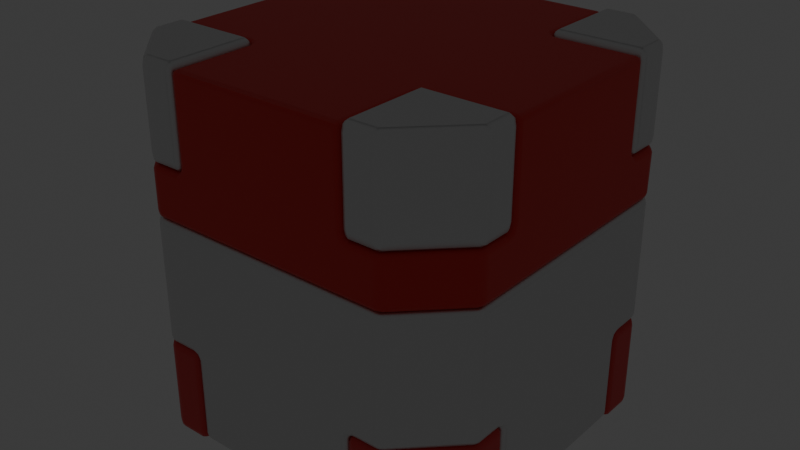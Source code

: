 # Source: crate.blend  (saved by Blender 4.3.34; exported with 4.5.12 LTS)
import bpy
from mathutils import Matrix  # noqa: F401  (used for matrix-valued properties, if any)

bpy.ops.wm.read_factory_settings(use_empty=True)
scene = bpy.context.scene
scene.name = 'Scene'

# ---- collections
col_collection = bpy.data.collections.new('Collection'); scene.collection.children.link(col_collection)
col_boolean_cutters = bpy.data.collections.new('boolean_cutters'); scene.collection.children.link(col_boolean_cutters)
col_boolean_cutters.hide_render = True

# ---- materials (node trees are filled in below, after node groups)
mat_material_002 = bpy.data.materials.new('Material.002')
mat_material_003 = bpy.data.materials.new('Material.003')
mat_material_007 = bpy.data.materials.new('Material.007')
mat_material_005 = bpy.data.materials.new('Material.005')
mat_material_004 = bpy.data.materials.new('Material.004')

# ---- node groups
ng_smooth_by_angle = bpy.data.node_groups.new('Smooth by Angle', 'GeometryNodeTree')
_s = ng_smooth_by_angle.interface.new_socket(name='Mesh', in_out='OUTPUT', socket_type='NodeSocketGeometry')
_s = ng_smooth_by_angle.interface.new_socket(name='Mesh', in_out='INPUT', socket_type='NodeSocketGeometry')
_s = ng_smooth_by_angle.interface.new_socket(name='Angle', in_out='INPUT', socket_type='NodeSocketFloat')
_s.subtype = 'ANGLE'
_s.default_value = 0.5236
_s.min_value = 0.0
_s.max_value = 3.142
_s.description = 'Maximum face angle for smooth edges'
_s = ng_smooth_by_angle.interface.new_socket(name='Ignore Sharpness', in_out='INPUT', socket_type='NodeSocketBool')
_s.force_non_field = True
ng_smooth_by_angle.description = 'Set the sharpness of mesh edges based on the angle between the neighboring faces'
ng_smooth_by_angle.is_modifier = True
_N = ng_smooth_by_angle.nodes; _L = ng_smooth_by_angle.links
n0 = _N.new('GeometryNodeSetShadeSmooth'); n0.name = 'Set Shade Smooth'; n0.location = (120, -80)
n0.domain = 'EDGE'
n1 = _N.new('GeometryNodeSetShadeSmooth'); n1.name = 'Set Shade Smooth.001'; n1.location = (300, -80)
n2 = _N.new('NodeGroupOutput'); n2.name = 'Group Output'; n2.location = (480, -80)
n3 = _N.new('GeometryNodeInputMeshEdgeAngle'); n3.name = 'Edge Angle'; n3.location = (-440, -240)
n4 = _N.new('NodeGroupInput'); n4.name = 'Group Input'; n4.location = (-80, -80)
n5 = _N.new('GeometryNodeInputEdgeSmooth'); n5.name = 'Is Edge Smooth'; n5.location = (-260, -120)
n6 = _N.new('GeometryNodeInputShadeSmooth'); n6.name = 'Is Shade Smooth'; n6.location = (-440, -397)
n7 = _N.new('FunctionNodeCompare'); n7.name = 'Compare'; n7.location = (-260, -260)
n7.operation = 'LESS_EQUAL'
n7.inputs[6].default_value = (0.0, 0.0, 0.0, 0.0)
n7.inputs[7].default_value = (0.0, 0.0, 0.0, 0.0)
n8 = _N.new('FunctionNodeBooleanMath'); n8.name = 'Boolean Math.001'; n8.location = (-80, -260)
n9 = _N.new('NodeGroupInput'); n9.name = 'Group Input.001'; n9.location = (-440, -329)
n10 = _N.new('NodeGroupInput'); n10.name = 'Group Input.002'; n10.location = (-259, -189)
n11 = _N.new('FunctionNodeBooleanMath'); n11.name = 'Boolean Math'; n11.location = (-80, -149)
n11.operation = 'OR'
n12 = _N.new('FunctionNodeBooleanMath'); n12.name = 'Boolean Math.002'; n12.location = (-260, -380)
n12.operation = 'OR'
n13 = _N.new('NodeGroupInput'); n13.name = 'Group Input.003'; n13.location = (-440, -460)
_L.new(n3.outputs[0], n7.inputs[0])
_L.new(n1.outputs[0], n2.inputs[0])
_L.new(n9.outputs[1], n7.inputs[1])
_L.new(n7.outputs[0], n8.inputs[0])
_L.new(n4.outputs[0], n0.inputs[0])
_L.new(n0.outputs[0], n1.inputs[0])
_L.new(n8.outputs[0], n0.inputs[2])
_L.new(n10.outputs[2], n11.inputs[1])
_L.new(n5.outputs[0], n11.inputs[0])
_L.new(n11.outputs[0], n0.inputs[1])
_L.new(n13.outputs[2], n12.inputs[1])
_L.new(n6.outputs[0], n12.inputs[0])
_L.new(n12.outputs[0], n8.inputs[1])
n2.is_active_output = True

# ---- material node trees
mat_material_002.use_nodes = True; mat_material_002.node_tree.nodes.clear()
_N = mat_material_002.node_tree.nodes; _L = mat_material_002.node_tree.links
n0 = _N.new('ShaderNodeBsdfPrincipled'); n0.name = 'Principled BSDF'; n0.location = (10, 300)
n0.inputs[1].default_value = 1.0
n0.inputs[7].default_value = 1.0
n1 = _N.new('ShaderNodeOutputMaterial'); n1.name = 'Material Output'; n1.location = (300, 300)
_L.new(n0.outputs[0], n1.inputs[0])
n1.is_active_output = True
mat_material_003.use_nodes = True; mat_material_003.node_tree.nodes.clear()
_N = mat_material_003.node_tree.nodes; _L = mat_material_003.node_tree.links
n0 = _N.new('ShaderNodeBsdfPrincipled'); n0.name = 'Principled BSDF'; n0.location = (10, 300)
n0.inputs[0].default_value = (0.8, 0.02782, 0.02205, 1.0)
n1 = _N.new('ShaderNodeOutputMaterial'); n1.name = 'Material Output'; n1.location = (300, 300)
_L.new(n0.outputs[0], n1.inputs[0])
n1.is_active_output = True
mat_material_007.use_nodes = True; mat_material_007.node_tree.nodes.clear()
_N = mat_material_007.node_tree.nodes; _L = mat_material_007.node_tree.links
n0 = _N.new('ShaderNodeOutputMaterial'); n0.name = 'Material Output'; n0.location = (300, 300)
n1 = _N.new('ShaderNodeEmission'); n1.name = 'Emission'; n1.location = (10, 300)
n1.inputs[0].default_value = (0.0, 0.2222, 1.0, 1.0)
n1.inputs[1].default_value = 5.0
_L.new(n1.outputs[0], n0.inputs[0])
n0.is_active_output = True
mat_material_005.use_nodes = True; mat_material_005.node_tree.nodes.clear()
_N = mat_material_005.node_tree.nodes; _L = mat_material_005.node_tree.links
n0 = _N.new('ShaderNodeBsdfPrincipled'); n0.name = 'Principled BSDF'; n0.location = (10, 300)
n0.inputs[1].default_value = 1.0
n1 = _N.new('ShaderNodeOutputMaterial'); n1.name = 'Material Output'; n1.location = (300, 300)
_L.new(n0.outputs[0], n1.inputs[0])
n1.is_active_output = True
mat_material_004.use_nodes = True; mat_material_004.node_tree.nodes.clear()
_N = mat_material_004.node_tree.nodes; _L = mat_material_004.node_tree.links
n0 = _N.new('ShaderNodeBsdfPrincipled'); n0.name = 'Principled BSDF'; n0.location = (10, 300)
n0.inputs[0].default_value = (0.8, 0.04732, 0.04732, 1.0)
n1 = _N.new('ShaderNodeOutputMaterial'); n1.name = 'Material Output'; n1.location = (300, 300)
_L.new(n0.outputs[0], n1.inputs[0])
n1.is_active_output = True

# ---- world
world_world = bpy.data.worlds.new('World'); scene.world = world_world
world_world.use_nodes = True; world_world.node_tree.nodes.clear()
_N = world_world.node_tree.nodes; _L = world_world.node_tree.links
n0 = _N.new('ShaderNodeOutputWorld'); n0.name = 'World Output'; n0.location = (300, 300)
n1 = _N.new('ShaderNodeBackground'); n1.name = 'Background'; n1.location = (10, 300)
n1.inputs[0].default_value = (0.05088, 0.05088, 0.05088, 1.0)
_L.new(n1.outputs[0], n0.inputs[0])
n0.is_active_output = True
world_world.color = (0.05088, 0.05088, 0.05088)
world_world.sun_shadow_jitter_overblur = 0.0

# ---- meshes
me_cube_003 = bpy.data.meshes.new('Cube.003')
me_cube_003.from_pydata([(-0.6929, -1.0, -1.0), (-1.0, -0.6929, -1.0), (-1.0, -0.6929, 1.0), (-0.6929, -1.0, 1.0), (-1.0, 0.6929, -1.0), (-0.6929, 1.0, -1.0), (-0.6929, 1.0, 1.0), (-1.0, 0.6929, 1.0), (1.0, -0.6929, -1.0), (0.6929, -1.0, -1.0), (0.6929, -1.0, 1.0), (1.0, -0.6929, 1.0), (0.6929, 1.0, -1.0), (1.0, 0.6929, -1.0), (1.0, 0.6929, 1.0), (0.6929, 1.0, 1.0)], [], [(9, 10, 3, 0), (13, 14, 11, 8), (14, 15, 6, 7, 2, 3, 10, 11), (1, 2, 7, 4), (5, 6, 15, 12), (0, 3, 2, 1), (6, 5, 4, 7), (14, 13, 12, 15), (10, 9, 8, 11), (4, 5, 12, 13, 8, 9, 0, 1)])
me_cube_003.polygons.foreach_set('use_smooth', [True] * 10)
_uv = me_cube_003.uv_layers.new(name='UVMap')
_uv.uv.foreach_set('vector', [0.375, 0.7884, 0.625, 0.7884, 0.625, 0.9616, 0.375, 0.9616, 0.375, 0.5384, 0.625, 0.5384, 0.625, 0.7116, 0.375, 0.7116, 0.625, 0.5384, 0.6634, 0.5, 0.8366, 0.5, 0.875, 0.5384, 0.875, 0.7116, 0.8366, 0.75, 0.6634, 0.75, 0.625, 0.7116, 0.375, 0.03839, 0.625, 0.03839, 0.625, 0.2116, 0.375, 0.2116, 0.375, 0.2884, 0.625, 0.2884, 0.625, 0.4616, 0.375, 0.4616, 0.375, 0.0, 0.625, 0.0, 0.625, 0.03839, 0.375, 0.03839, 0.625, 0.2884, 0.375, 0.2884, 0.375, 0.2116, 0.625, 0.2116, 0.625, 0.5384, 0.375, 0.5384, 0.375, 0.4616, 0.625, 0.4616, 0.625, 0.7884, 0.375, 0.7884, 0.375, 0.7116, 0.625, 0.7116, 0.125, 0.5384, 0.1634, 0.5, 0.3366, 0.5, 0.375, 0.5384, 0.375, 0.7116, 0.3366, 0.75, 0.1634, 0.75, 0.125, 0.7116])
me_cube_003.materials.append(mat_material_002)
me_cube_003.update()
me_cube_004 = bpy.data.meshes.new('Cube.004')
me_cube_004.from_pydata([(-1.0, -1.0, -1.0), (-1.0, -1.0, 1.0), (-1.0, 1.0, -1.0), (-1.0, 1.0, 1.0), (1.0, -1.0, -1.0), (1.0, -1.0, 1.0), (1.0, 1.0, -1.0), (1.0, 1.0, 1.0)], [], [(0, 1, 3, 2), (2, 3, 7, 6), (6, 7, 5, 4), (4, 5, 1, 0), (2, 6, 4, 0), (7, 3, 1, 5)])
_uv = me_cube_004.uv_layers.new(name='UVMap')
_uv.uv.foreach_set('vector', [0.375, 0.0, 0.625, 0.0, 0.625, 0.25, 0.375, 0.25, 0.375, 0.25, 0.625, 0.25, 0.625, 0.5, 0.375, 0.5, 0.375, 0.5, 0.625, 0.5, 0.625, 0.75, 0.375, 0.75, 0.375, 0.75, 0.625, 0.75, 0.625, 1.0, 0.375, 1.0, 0.125, 0.5, 0.375, 0.5, 0.375, 0.75, 0.125, 0.75, 0.625, 0.5, 0.875, 0.5, 0.875, 0.75, 0.625, 0.75])
me_cube_004.update()
me_cube_005 = bpy.data.meshes.new('Cube.005')
me_cube_005.from_pydata([(-0.2582, -0.2582, -0.2582), (-0.2582, -0.2582, 0.2582), (-0.2582, 0.2582, -0.2582), (-0.2582, 0.2582, 0.2582), (0.2582, -0.2582, -0.2582), (0.2582, -0.2582, 0.2582), (0.2582, 0.2582, -0.2582), (0.2582, 0.2582, 0.2582)], [], [(0, 1, 3, 2), (2, 3, 7, 6), (6, 7, 5, 4), (4, 5, 1, 0), (2, 6, 4, 0), (7, 3, 1, 5)])
_uv = me_cube_005.uv_layers.new(name='UVMap')
_uv.uv.foreach_set('vector', [0.375, 0.0, 0.625, 0.0, 0.625, 0.25, 0.375, 0.25, 0.375, 0.25, 0.625, 0.25, 0.625, 0.5, 0.375, 0.5, 0.375, 0.5, 0.625, 0.5, 0.625, 0.75, 0.375, 0.75, 0.375, 0.75, 0.625, 0.75, 0.625, 1.0, 0.375, 1.0, 0.125, 0.5, 0.375, 0.5, 0.375, 0.75, 0.125, 0.75, 0.625, 0.5, 0.875, 0.5, 0.875, 0.75, 0.625, 0.75])
me_cube_005.update()
me_cube_slice = bpy.data.meshes.new('Cube_slice')
me_cube_slice.from_pydata([(-0.6929, -1.0, -1.0), (-1.0, -0.6929, -1.0), (-1.0, -0.6929, 1.0), (-0.6929, -1.0, 1.0), (-1.0, 0.6929, -1.0), (-0.6929, 1.0, -1.0), (-0.6929, 1.0, 1.0), (-1.0, 0.6929, 1.0), (1.0, -0.6929, -1.0), (0.6929, -1.0, -1.0), (0.6929, -1.0, 1.0), (1.0, -0.6929, 1.0), (0.6929, 1.0, -1.0), (1.0, 0.6929, -1.0), (1.0, 0.6929, 1.0), (0.6929, 1.0, 1.0)], [], [(9, 10, 3, 0), (13, 14, 11, 8), (14, 15, 6, 7, 2, 3, 10, 11), (1, 2, 7, 4), (5, 6, 15, 12), (0, 3, 2, 1), (6, 5, 4, 7), (14, 13, 12, 15), (10, 9, 8, 11), (4, 5, 12, 13, 8, 9, 0, 1)])
me_cube_slice.polygons.foreach_set('use_smooth', [True] * 10)
_uv = me_cube_slice.uv_layers.new(name='UVMap')
_uv.uv.foreach_set('vector', [0.375, 0.7884, 0.625, 0.7884, 0.625, 0.9616, 0.375, 0.9616, 0.375, 0.5384, 0.625, 0.5384, 0.625, 0.7116, 0.375, 0.7116, 0.625, 0.5384, 0.6634, 0.5, 0.8366, 0.5, 0.875, 0.5384, 0.875, 0.7116, 0.8366, 0.75, 0.6634, 0.75, 0.625, 0.7116, 0.375, 0.03839, 0.625, 0.03839, 0.625, 0.2116, 0.375, 0.2116, 0.375, 0.2884, 0.625, 0.2884, 0.625, 0.4616, 0.375, 0.4616, 0.375, 0.0, 0.625, 0.0, 0.625, 0.03839, 0.375, 0.03839, 0.625, 0.2884, 0.375, 0.2884, 0.375, 0.2116, 0.625, 0.2116, 0.625, 0.5384, 0.375, 0.5384, 0.375, 0.4616, 0.625, 0.4616, 0.625, 0.7884, 0.375, 0.7884, 0.375, 0.7116, 0.625, 0.7116, 0.125, 0.5384, 0.1634, 0.5, 0.3366, 0.5, 0.375, 0.5384, 0.375, 0.7116, 0.3366, 0.75, 0.1634, 0.75, 0.125, 0.7116])
me_cube_slice.materials.append(mat_material_003)
me_cube_slice.update()
me_cube_slice_001 = bpy.data.meshes.new('Cube_slice.001')
me_cube_slice_001.from_pydata([(-0.7231, -1.0, -1.0), (-1.044, -0.6929, -1.0), (-1.044, -0.6929, 1.0), (-0.7231, -1.0, 1.0), (-1.044, 0.6929, -1.0), (-0.7231, 1.0, -1.0), (-0.7231, 1.0, 1.0), (-1.044, 0.6929, 1.0), (1.044, -0.6929, -1.0), (0.7231, -1.0, -1.0), (0.7231, -1.0, 1.0), (1.044, -0.6929, 1.0), (0.7231, 1.0, -1.0), (1.044, 0.6929, -1.0), (1.044, 0.6929, 1.0), (0.7231, 1.0, 1.0)], [], [(9, 10, 3, 0), (13, 14, 11, 8), (14, 15, 6, 7, 2, 3, 10, 11), (1, 2, 7, 4), (5, 6, 15, 12), (0, 3, 2, 1), (6, 5, 4, 7), (14, 13, 12, 15), (10, 9, 8, 11), (4, 5, 12, 13, 8, 9, 0, 1)])
me_cube_slice_001.polygons.foreach_set('use_smooth', [True] * 10)
_uv = me_cube_slice_001.uv_layers.new(name='UVMap')
_uv.uv.foreach_set('vector', [0.375, 0.7884, 0.625, 0.7884, 0.625, 0.9616, 0.375, 0.9616, 0.375, 0.5384, 0.625, 0.5384, 0.625, 0.7116, 0.375, 0.7116, 0.625, 0.5384, 0.6634, 0.5, 0.8366, 0.5, 0.875, 0.5384, 0.875, 0.7116, 0.8366, 0.75, 0.6634, 0.75, 0.625, 0.7116, 0.375, 0.03839, 0.625, 0.03839, 0.625, 0.2116, 0.375, 0.2116, 0.375, 0.2884, 0.625, 0.2884, 0.625, 0.4616, 0.375, 0.4616, 0.375, 0.0, 0.625, 0.0, 0.625, 0.03839, 0.375, 0.03839, 0.625, 0.2884, 0.375, 0.2884, 0.375, 0.2116, 0.625, 0.2116, 0.625, 0.5384, 0.375, 0.5384, 0.375, 0.4616, 0.625, 0.4616, 0.625, 0.7884, 0.375, 0.7884, 0.375, 0.7116, 0.625, 0.7116, 0.125, 0.5384, 0.1634, 0.5, 0.3366, 0.5, 0.375, 0.5384, 0.375, 0.7116, 0.3366, 0.75, 0.1634, 0.75, 0.125, 0.7116])
me_cube_slice_001.materials.append(None)
me_cube_slice_001.update()
me_cube_006 = bpy.data.meshes.new('Cube.006')
me_cube_006.from_pydata([(-1.032, -1.028, 0.4911), (-1.032, -1.028, 1.024), (-1.032, -0.4952, 0.4911), (-1.032, -0.4952, 1.024), (-0.4993, -1.028, 0.4911), (-0.4993, -1.028, 1.024), (-0.4993, -0.4952, 0.4911), (-0.4993, -0.4952, 1.024)], [], [(0, 1, 3, 2), (2, 3, 7, 6), (6, 7, 5, 4), (4, 5, 1, 0), (2, 6, 4, 0), (7, 3, 1, 5)])
_uv = me_cube_006.uv_layers.new(name='UVMap')
_uv.uv.foreach_set('vector', [0.375, 0.0, 0.625, 0.0, 0.625, 0.25, 0.375, 0.25, 0.375, 0.25, 0.625, 0.25, 0.625, 0.5, 0.375, 0.5, 0.375, 0.5, 0.625, 0.5, 0.625, 0.75, 0.375, 0.75, 0.375, 0.75, 0.625, 0.75, 0.625, 1.0, 0.375, 1.0, 0.125, 0.5, 0.375, 0.5, 0.375, 0.75, 0.125, 0.75, 0.625, 0.5, 0.875, 0.5, 0.875, 0.75, 0.625, 0.75])
me_cube_006.update()
me_cube_slice_slice = bpy.data.meshes.new('Cube_slice_slice')
me_cube_slice_slice.from_pydata([(-0.6929, -1.0, -1.0), (-1.0, -0.6929, -1.0), (-1.0, -0.6929, 1.0), (-0.6929, -1.0, 1.0), (-1.0, 0.6929, -1.0), (-0.6929, 1.0, -1.0), (-0.6929, 1.0, 1.0), (-1.0, 0.6929, 1.0), (1.0, -0.6929, -1.0), (0.6929, -1.0, -1.0), (0.6929, -1.0, 1.0), (1.0, -0.6929, 1.0), (0.6929, 1.0, -1.0), (1.0, 0.6929, -1.0), (1.0, 0.6929, 1.0), (0.6929, 1.0, 1.0)], [], [(9, 10, 3, 0), (13, 14, 11, 8), (14, 15, 6, 7, 2, 3, 10, 11), (1, 2, 7, 4), (5, 6, 15, 12), (0, 3, 2, 1), (6, 5, 4, 7), (14, 13, 12, 15), (10, 9, 8, 11), (4, 5, 12, 13, 8, 9, 0, 1)])
me_cube_slice_slice.polygons.foreach_set('use_smooth', [True] * 10)
_uv = me_cube_slice_slice.uv_layers.new(name='UVMap')
_uv.uv.foreach_set('vector', [0.375, 0.7884, 0.625, 0.7884, 0.625, 0.9616, 0.375, 0.9616, 0.375, 0.5384, 0.625, 0.5384, 0.625, 0.7116, 0.375, 0.7116, 0.625, 0.5384, 0.6634, 0.5, 0.8366, 0.5, 0.875, 0.5384, 0.875, 0.7116, 0.8366, 0.75, 0.6634, 0.75, 0.625, 0.7116, 0.375, 0.03839, 0.625, 0.03839, 0.625, 0.2116, 0.375, 0.2116, 0.375, 0.2884, 0.625, 0.2884, 0.625, 0.4616, 0.375, 0.4616, 0.375, 0.0, 0.625, 0.0, 0.625, 0.03839, 0.375, 0.03839, 0.625, 0.2884, 0.375, 0.2884, 0.375, 0.2116, 0.625, 0.2116, 0.625, 0.5384, 0.375, 0.5384, 0.375, 0.4616, 0.625, 0.4616, 0.625, 0.7884, 0.375, 0.7884, 0.375, 0.7116, 0.625, 0.7116, 0.125, 0.5384, 0.1634, 0.5, 0.3366, 0.5, 0.375, 0.5384, 0.375, 0.7116, 0.3366, 0.75, 0.1634, 0.75, 0.125, 0.7116])
me_cube_slice_slice.materials.append(mat_material_005)
me_cube_slice_slice.update()
me_cube_slice_002 = bpy.data.meshes.new('Cube_slice.002')
me_cube_slice_002.from_pydata([(-0.6929, -1.0, -1.0), (-1.0, -0.6929, -1.0), (-1.0, -0.6929, 1.0), (-0.6929, -1.0, 1.0), (-1.0, 0.6929, -1.0), (-0.6929, 1.0, -1.0), (-0.6929, 1.0, 1.0), (-1.0, 0.6929, 1.0), (1.0, -0.6929, -1.0), (0.6929, -1.0, -1.0), (0.6929, -1.0, 1.0), (1.0, -0.6929, 1.0), (0.6929, 1.0, -1.0), (1.0, 0.6929, -1.0), (1.0, 0.6929, 1.0), (0.6929, 1.0, 1.0)], [], [(9, 10, 3, 0), (13, 14, 11, 8), (14, 15, 6, 7, 2, 3, 10, 11), (1, 2, 7, 4), (5, 6, 15, 12), (0, 3, 2, 1), (6, 5, 4, 7), (14, 13, 12, 15), (10, 9, 8, 11), (4, 5, 12, 13, 8, 9, 0, 1)])
me_cube_slice_002.polygons.foreach_set('use_smooth', [True] * 10)
_uv = me_cube_slice_002.uv_layers.new(name='UVMap')
_uv.uv.foreach_set('vector', [0.375, 0.7884, 0.625, 0.7884, 0.625, 0.9616, 0.375, 0.9616, 0.375, 0.5384, 0.625, 0.5384, 0.625, 0.7116, 0.375, 0.7116, 0.625, 0.5384, 0.6634, 0.5, 0.8366, 0.5, 0.875, 0.5384, 0.875, 0.7116, 0.8366, 0.75, 0.6634, 0.75, 0.625, 0.7116, 0.375, 0.03839, 0.625, 0.03839, 0.625, 0.2116, 0.375, 0.2116, 0.375, 0.2884, 0.625, 0.2884, 0.625, 0.4616, 0.375, 0.4616, 0.375, 0.0, 0.625, 0.0, 0.625, 0.03839, 0.375, 0.03839, 0.625, 0.2884, 0.375, 0.2884, 0.375, 0.2116, 0.625, 0.2116, 0.625, 0.5384, 0.375, 0.5384, 0.375, 0.4616, 0.625, 0.4616, 0.625, 0.7884, 0.375, 0.7884, 0.375, 0.7116, 0.625, 0.7116, 0.125, 0.5384, 0.1634, 0.5, 0.3366, 0.5, 0.375, 0.5384, 0.375, 0.7116, 0.3366, 0.75, 0.1634, 0.75, 0.125, 0.7116])
me_cube_slice_002.materials.append(mat_material_004)
me_cube_slice_002.update()

# ---- objects
ob_cube = bpy.data.objects.new('Cube', me_cube_003)
ob_cube_001 = bpy.data.objects.new('Cube.001', me_cube_004)
ob_cube_002 = bpy.data.objects.new('Cube.002', me_cube_005)
ob_cube_slice = bpy.data.objects.new('Cube_slice', me_cube_slice)
ob_cube_slice_001 = bpy.data.objects.new('Cube_slice.001', me_cube_slice_001)
ob_cube_003 = bpy.data.objects.new('Cube.003', me_cube_006)
ob_cube_slice_slice = bpy.data.objects.new('Cube_slice_slice', me_cube_slice_slice)
ob_cube_slice_002 = bpy.data.objects.new('Cube_slice.002', me_cube_slice_002)

# ---- transforms, parenting, visibility, modifiers, constraints
ob_cube.location = (0.0, 0.0, 0.0)
_m = ob_cube.modifiers.new('boolean_Cube.001', 'BOOLEAN')
_m.object = ob_cube_001
_m.solver = 'FAST'
_m = ob_cube.modifiers.new('boolean_Cube.002', 'BOOLEAN')
_m.object = ob_cube_002
_m.solver = 'FAST'
_m = ob_cube.modifiers.new('boolean_Cube.003', 'BOOLEAN')
_m.object = ob_cube_003
_m.solver = 'FAST'
_m = ob_cube.modifiers.new('Bevel', 'BEVEL')
_m.width = 0.031
_m.width_pct = 0.031
_m.segments = 2
_m.harden_normals = True
_m.miter_outer = 'MITER_ARC'
_m = ob_cube.modifiers.new('Smooth by Angle', 'NODES')
_m.node_group = ng_smooth_by_angle
_m.use_pin_to_last = True
_m.show_group_selector = False
ob_cube_001.parent = ob_cube
ob_cube_001.location = (0.0, 0.0, 0.9036)
ob_cube_001.scale = (1.074, 1.074, 0.6902)
ob_cube_001.hide_render = True
ob_cube_001.visible_camera = False
ob_cube_001.visible_diffuse = False
ob_cube_001.visible_glossy = False
ob_cube_001.visible_transmission = False
ob_cube_001.visible_volume_scatter = False
ob_cube_001.visible_shadow = False
ob_cube_001.display_type = 'BOUNDS'
ob_cube_001.lineart.usage = 'EXCLUDE'
ob_cube_002.parent = ob_cube
ob_cube_002.location = (-1.003, 0.0, 0.217)
ob_cube_002.hide_render = True
ob_cube_002.visible_camera = False
ob_cube_002.visible_diffuse = False
ob_cube_002.visible_glossy = False
ob_cube_002.visible_transmission = False
ob_cube_002.visible_volume_scatter = False
ob_cube_002.visible_shadow = False
ob_cube_002.display_type = 'BOUNDS'
ob_cube_002.lineart.usage = 'EXCLUDE'
ob_cube_slice.parent = ob_cube
ob_cube_slice.location = (0.0, 0.0, 0.0)
_m = ob_cube_slice.modifiers.new('boolean_Cube.001', 'BOOLEAN')
_m.object = ob_cube_001
_m.operation = 'INTERSECT'
_m.solver = 'FAST'
_m = ob_cube_slice.modifiers.new('boolean_Cube.002', 'BOOLEAN')
_m.object = ob_cube_002
_m.solver = 'FAST'
_m = ob_cube_slice.modifiers.new('boolean_Cube.003', 'BOOLEAN')
_m.object = ob_cube_003
_m.solver = 'FAST'
_m = ob_cube_slice.modifiers.new('Bevel', 'BEVEL')
_m.width = 0.031
_m.width_pct = 0.031
_m.segments = 2
_m.harden_normals = True
_m.miter_outer = 'MITER_ARC'
_m = ob_cube_slice.modifiers.new('Smooth by Angle', 'NODES')
_m.node_group = ng_smooth_by_angle
_m.use_pin_to_last = True
_m.show_group_selector = False
ob_cube_slice_001.parent = ob_cube
ob_cube_slice_001.location = (0.0, 0.0, 0.0)
ob_cube_slice_001.material_slots[0].link = 'OBJECT'; ob_cube_slice_001.material_slots[0].material = mat_material_007
_m = ob_cube_slice_001.modifiers.new('boolean_Cube.002', 'BOOLEAN')
_m.object = ob_cube_002
_m.operation = 'INTERSECT'
_m.solver = 'FAST'
_m = ob_cube_slice_001.modifiers.new('Bevel', 'BEVEL')
_m.width = 0.031
_m.width_pct = 0.031
_m.segments = 2
_m.harden_normals = True
_m.miter_outer = 'MITER_ARC'
_m = ob_cube_slice_001.modifiers.new('Smooth by Angle', 'NODES')
_m.node_group = ng_smooth_by_angle
_m.use_pin_to_last = True
_m.show_group_selector = False
ob_cube_003.parent = ob_cube
ob_cube_003.location = (0.0, 0.0, 0.0)
ob_cube_003.hide_render = True
ob_cube_003.visible_camera = False
ob_cube_003.visible_diffuse = False
ob_cube_003.visible_glossy = False
ob_cube_003.visible_transmission = False
ob_cube_003.visible_volume_scatter = False
ob_cube_003.visible_shadow = False
ob_cube_003.display_type = 'BOUNDS'
ob_cube_003.lineart.usage = 'EXCLUDE'
_m = ob_cube_003.modifiers.new('Mirror', 'MIRROR')
_m.use_axis = (True, True, True)
ob_cube_slice_slice.parent = ob_cube
ob_cube_slice_slice.location = (0.0, 0.0, 0.0)
ob_cube_slice_slice.scale = (1.0, 1.0, 1.834)
_m = ob_cube_slice_slice.modifiers.new('boolean_Cube.001', 'BOOLEAN')
_m.object = ob_cube_001
_m.operation = 'INTERSECT'
_m.solver = 'FAST'
_m = ob_cube_slice_slice.modifiers.new('boolean_Cube.002', 'BOOLEAN')
_m.object = ob_cube_002
_m.solver = 'FAST'
_m = ob_cube_slice_slice.modifiers.new('boolean_Cube.003', 'BOOLEAN')
_m.object = ob_cube_003
_m.operation = 'INTERSECT'
_m.solver = 'FAST'
_m = ob_cube_slice_slice.modifiers.new('Bevel', 'BEVEL')
_m.width = 0.031
_m.width_pct = 0.031
_m.segments = 2
_m.harden_normals = True
_m.miter_outer = 'MITER_ARC'
_m = ob_cube_slice_slice.modifiers.new('Smooth by Angle', 'NODES')
_m.node_group = ng_smooth_by_angle
_m.use_pin_to_last = True
_m.show_group_selector = False
ob_cube_slice_002.parent = ob_cube
ob_cube_slice_002.location = (0.0, 0.0, 0.0)
ob_cube_slice_002.scale = (1.0, 1.0, 1.269)
_m = ob_cube_slice_002.modifiers.new('boolean_Cube.001', 'BOOLEAN')
_m.object = ob_cube_001
_m.solver = 'FAST'
_m = ob_cube_slice_002.modifiers.new('boolean_Cube.002', 'BOOLEAN')
_m.object = ob_cube_002
_m.solver = 'FAST'
_m = ob_cube_slice_002.modifiers.new('boolean_Cube.003', 'BOOLEAN')
_m.object = ob_cube_003
_m.operation = 'INTERSECT'
_m.solver = 'FAST'
_m = ob_cube_slice_002.modifiers.new('Bevel', 'BEVEL')
_m.width = 0.031
_m.width_pct = 0.031
_m.segments = 2
_m.harden_normals = True
_m.miter_outer = 'MITER_ARC'
_m = ob_cube_slice_002.modifiers.new('Smooth by Angle', 'NODES')
_m.node_group = ng_smooth_by_angle
_m.use_pin_to_last = True
_m.show_group_selector = False

# ---- collection membership
col_collection.objects.link(ob_cube)
col_collection.objects.link(ob_cube_001)
col_collection.objects.link(ob_cube_002)
col_collection.objects.link(ob_cube_slice)
col_collection.objects.link(ob_cube_slice_001)
col_collection.objects.link(ob_cube_003)
col_collection.objects.link(ob_cube_slice_slice)
col_collection.objects.link(ob_cube_slice_002)
col_boolean_cutters.objects.link(ob_cube_001)
col_boolean_cutters.objects.link(ob_cube_002)
col_boolean_cutters.objects.link(ob_cube_003)

# ---- scene / render settings (as saved in the file)
scene.frame_start = 1; scene.frame_end = 250; scene.frame_set(38)
scene.render.engine = 'BLENDER_EEVEE_NEXT'
bpy.context.view_layer.update()

# ---- added for rendering (the .blend has no active camera): camera
cam_auto = bpy.data.cameras.new('AutoCamera')
cam_auto.lens = 50.0
cam_auto.sensor_width = 36.0
cam_auto.clip_end = 1000.0
ob_auto_camera = bpy.data.objects.new('AutoCamera', cam_auto)
scene.collection.objects.link(ob_auto_camera)
ob_auto_camera.location = (3.2323, -3.90491, 2.60327)
ob_auto_camera.rotation_euler = (1.09748, -7.21219e-08, 0.694738)
scene.camera = ob_auto_camera
bpy.context.view_layer.update()
